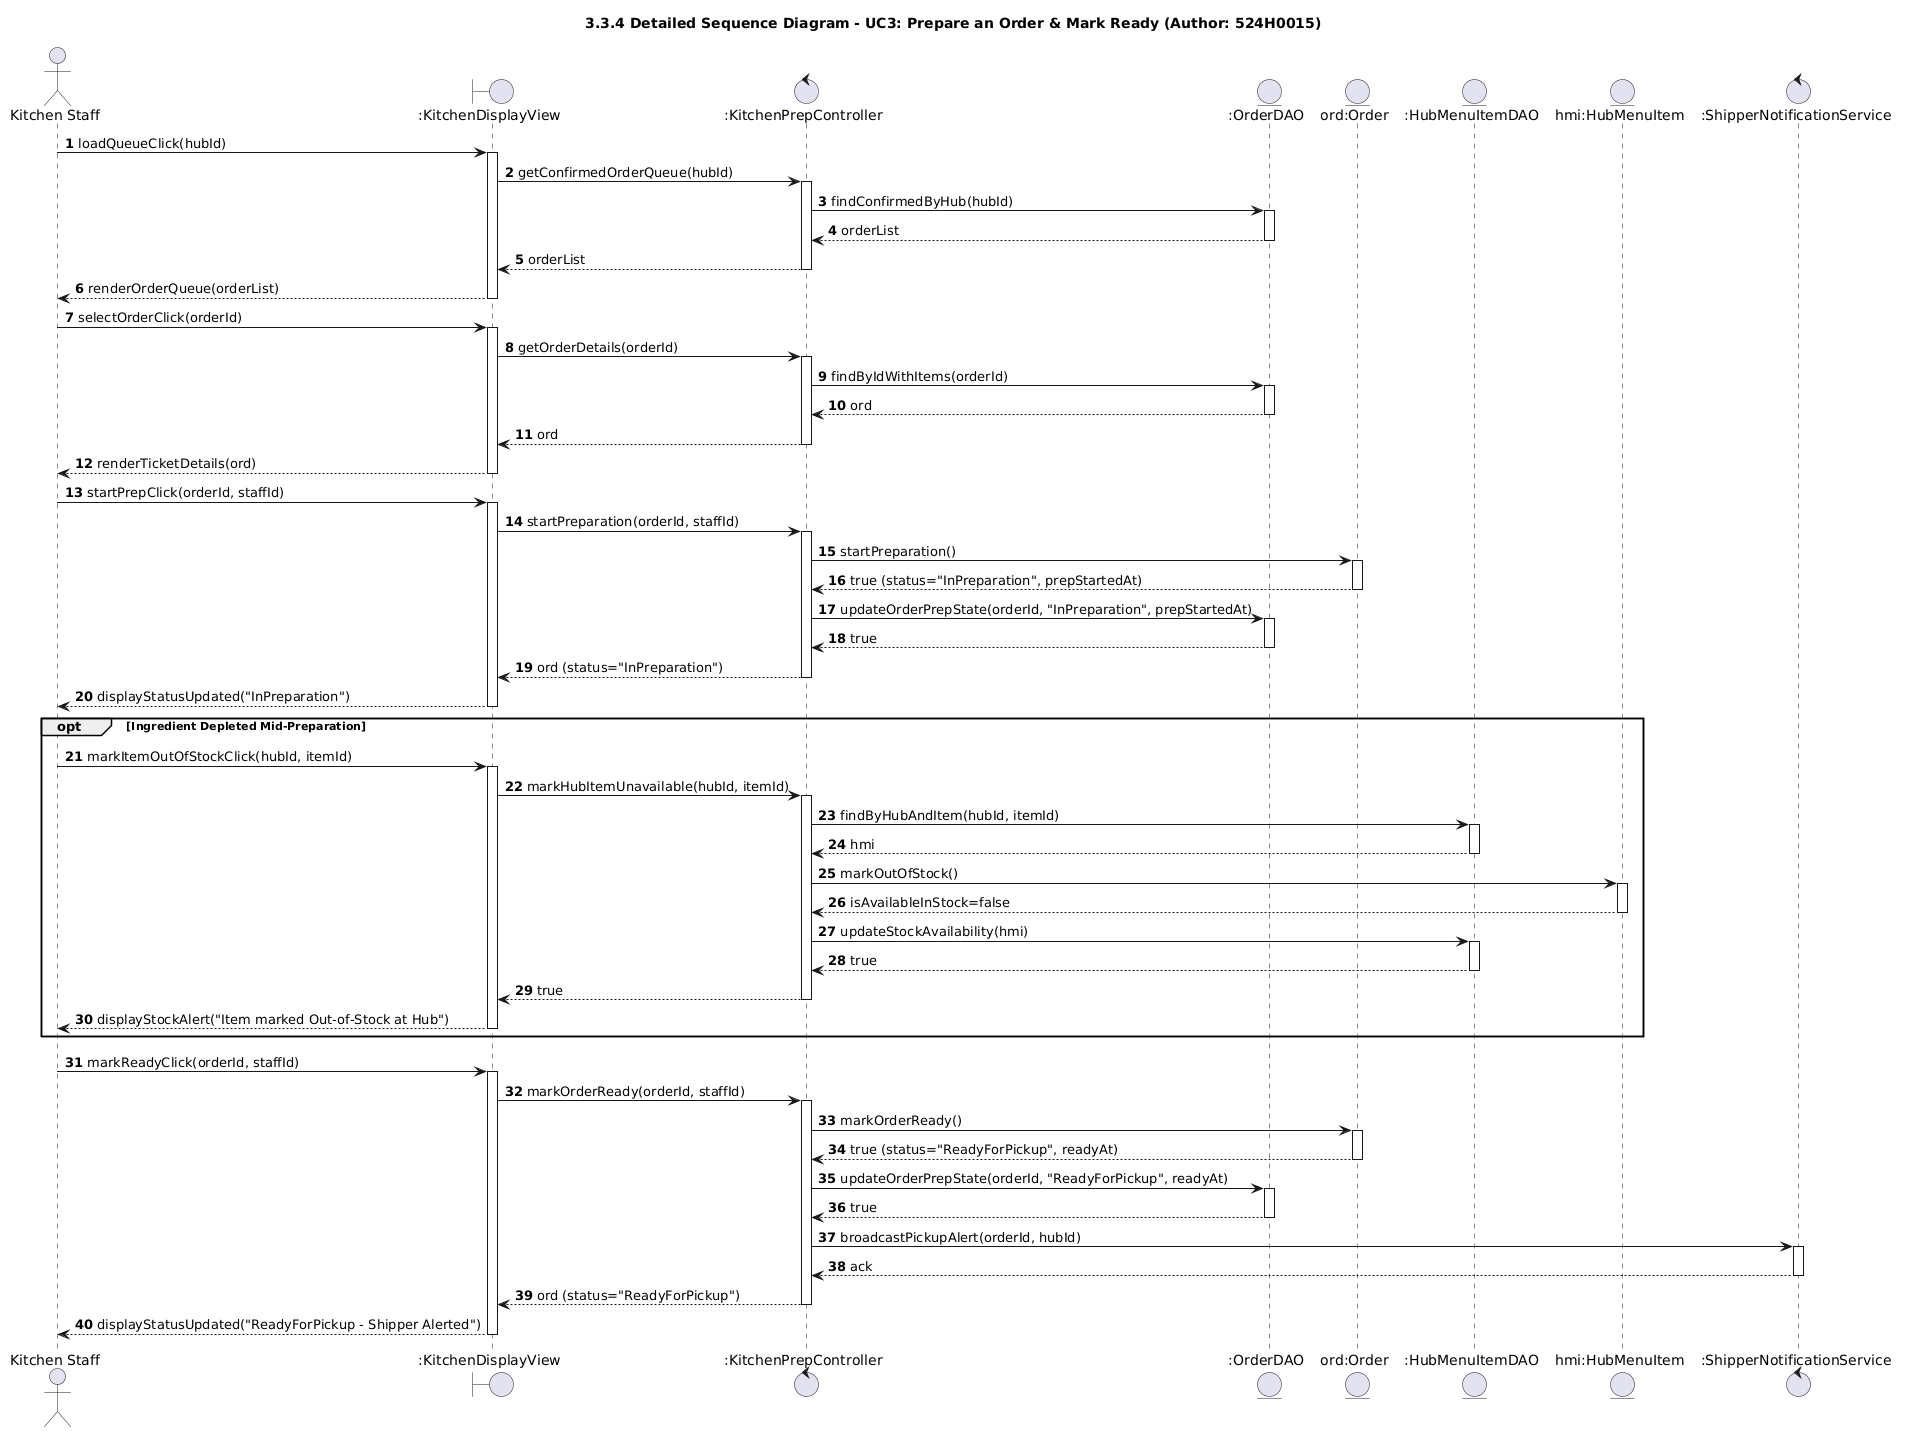

The diagram above was rendered by PlantUML. Its source (embedded in the PNG):
@startuml
skinparam shadowing false
autonumber
title 3.3.4 Detailed Sequence Diagram - UC3: Prepare an Order & Mark Ready (Author: 524H0015)

actor "Kitchen Staff" as KS
boundary ":KitchenDisplayView" as View
control ":KitchenPrepController" as Ctrl
entity ":OrderDAO" as ODAO
entity "ord:Order" as DomOrd
entity ":HubMenuItemDAO" as HMDAO
entity "hmi:HubMenuItem" as DomHMI
control ":ShipperNotificationService" as Notify

KS -> View : loadQueueClick(hubId)
activate View
View -> Ctrl : getConfirmedOrderQueue(hubId)
activate Ctrl
Ctrl -> ODAO : findConfirmedByHub(hubId)
activate ODAO
ODAO --> Ctrl : orderList
deactivate ODAO
Ctrl --> View : orderList
deactivate Ctrl
View --> KS : renderOrderQueue(orderList)
deactivate View

KS -> View : selectOrderClick(orderId)
activate View
View -> Ctrl : getOrderDetails(orderId)
activate Ctrl
Ctrl -> ODAO : findByIdWithItems(orderId)
activate ODAO
ODAO --> Ctrl : ord
deactivate ODAO
Ctrl --> View : ord
deactivate Ctrl
View --> KS : renderTicketDetails(ord)
deactivate View

KS -> View : startPrepClick(orderId, staffId)
activate View
View -> Ctrl : startPreparation(orderId, staffId)
activate Ctrl
Ctrl -> DomOrd : startPreparation()
activate DomOrd
DomOrd --> Ctrl : true (status="InPreparation", prepStartedAt)
deactivate DomOrd
Ctrl -> ODAO : updateOrderPrepState(orderId, "InPreparation", prepStartedAt)
activate ODAO
ODAO --> Ctrl : true
deactivate ODAO
Ctrl --> View : ord (status="InPreparation")
deactivate Ctrl
View --> KS : displayStatusUpdated("InPreparation")
deactivate View

opt Ingredient Depleted Mid-Preparation
    KS -> View : markItemOutOfStockClick(hubId, itemId)
    activate View
    View -> Ctrl : markHubItemUnavailable(hubId, itemId)
    activate Ctrl
    Ctrl -> HMDAO : findByHubAndItem(hubId, itemId)
    activate HMDAO
    HMDAO --> Ctrl : hmi
    deactivate HMDAO
    Ctrl -> DomHMI : markOutOfStock()
    activate DomHMI
    DomHMI --> Ctrl : isAvailableInStock=false
    deactivate DomHMI
    Ctrl -> HMDAO : updateStockAvailability(hmi)
    activate HMDAO
    HMDAO --> Ctrl : true
    deactivate HMDAO
    Ctrl --> View : true
    deactivate Ctrl
    View --> KS : displayStockAlert("Item marked Out-of-Stock at Hub")
    deactivate View
end

KS -> View : markReadyClick(orderId, staffId)
activate View
View -> Ctrl : markOrderReady(orderId, staffId)
activate Ctrl
Ctrl -> DomOrd : markOrderReady()
activate DomOrd
DomOrd --> Ctrl : true (status="ReadyForPickup", readyAt)
deactivate DomOrd
Ctrl -> ODAO : updateOrderPrepState(orderId, "ReadyForPickup", readyAt)
activate ODAO
ODAO --> Ctrl : true
deactivate ODAO
Ctrl -> Notify : broadcastPickupAlert(orderId, hubId)
activate Notify
Notify --> Ctrl : ack
deactivate Notify
Ctrl --> View : ord (status="ReadyForPickup")
deactivate Ctrl
View --> KS : displayStatusUpdated("ReadyForPickup - Shipper Alerted")
deactivate View
@enduml